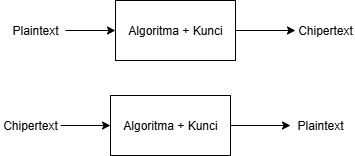

The diagram above was exported from draw.io. Its source (the exported page's mxGraphModel, read from the mxfile embedded in the PNG):
<mxGraphModel dx="1042" dy="527" grid="1" gridSize="10" guides="1" tooltips="1" connect="1" arrows="1" fold="1" page="1" pageScale="1" pageWidth="827" pageHeight="1169" math="0" shadow="0">
  <root>
    <mxCell id="0" />
    <mxCell id="1" parent="0" />
    <mxCell id="MdsWUyaMh5_v1_fSy6Do-3" value="" style="edgeStyle=orthogonalEdgeStyle;rounded=0;orthogonalLoop=1;jettySize=auto;html=1;" edge="1" parent="1" source="MdsWUyaMh5_v1_fSy6Do-1" target="MdsWUyaMh5_v1_fSy6Do-2">
      <mxGeometry relative="1" as="geometry" />
    </mxCell>
    <mxCell id="MdsWUyaMh5_v1_fSy6Do-1" value="Plaintext" style="text;html=1;align=center;verticalAlign=middle;whiteSpace=wrap;rounded=0;" vertex="1" parent="1">
      <mxGeometry x="380" y="380" width="60" height="30" as="geometry" />
    </mxCell>
    <mxCell id="MdsWUyaMh5_v1_fSy6Do-5" value="" style="edgeStyle=orthogonalEdgeStyle;rounded=0;orthogonalLoop=1;jettySize=auto;html=1;" edge="1" parent="1" source="MdsWUyaMh5_v1_fSy6Do-2" target="MdsWUyaMh5_v1_fSy6Do-4">
      <mxGeometry relative="1" as="geometry" />
    </mxCell>
    <mxCell id="MdsWUyaMh5_v1_fSy6Do-2" value="Algoritma + Kunci" style="whiteSpace=wrap;html=1;" vertex="1" parent="1">
      <mxGeometry x="490" y="365" width="120" height="60" as="geometry" />
    </mxCell>
    <mxCell id="MdsWUyaMh5_v1_fSy6Do-4" value="Chipertext" style="text;html=1;align=center;verticalAlign=middle;whiteSpace=wrap;rounded=0;" vertex="1" parent="1">
      <mxGeometry x="670" y="380" width="60" height="30" as="geometry" />
    </mxCell>
    <mxCell id="MdsWUyaMh5_v1_fSy6Do-6" value="" style="edgeStyle=orthogonalEdgeStyle;rounded=0;orthogonalLoop=1;jettySize=auto;html=1;" edge="1" source="MdsWUyaMh5_v1_fSy6Do-7" target="MdsWUyaMh5_v1_fSy6Do-9" parent="1">
      <mxGeometry relative="1" as="geometry" />
    </mxCell>
    <mxCell id="MdsWUyaMh5_v1_fSy6Do-7" value="Chipertext" style="text;html=1;align=center;verticalAlign=middle;whiteSpace=wrap;rounded=0;" vertex="1" parent="1">
      <mxGeometry x="375" y="475" width="60" height="30" as="geometry" />
    </mxCell>
    <mxCell id="MdsWUyaMh5_v1_fSy6Do-8" value="" style="edgeStyle=orthogonalEdgeStyle;rounded=0;orthogonalLoop=1;jettySize=auto;html=1;" edge="1" source="MdsWUyaMh5_v1_fSy6Do-9" target="MdsWUyaMh5_v1_fSy6Do-10" parent="1">
      <mxGeometry relative="1" as="geometry" />
    </mxCell>
    <mxCell id="MdsWUyaMh5_v1_fSy6Do-9" value="Algoritma + Kunci" style="whiteSpace=wrap;html=1;" vertex="1" parent="1">
      <mxGeometry x="485" y="460" width="120" height="60" as="geometry" />
    </mxCell>
    <mxCell id="MdsWUyaMh5_v1_fSy6Do-10" value="Plaintext" style="text;html=1;align=center;verticalAlign=middle;whiteSpace=wrap;rounded=0;" vertex="1" parent="1">
      <mxGeometry x="665" y="475" width="60" height="30" as="geometry" />
    </mxCell>
  </root>
</mxGraphModel>